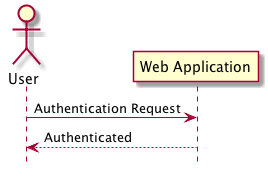

The diagram above was rendered by PlantUML. Its source (embedded in the PNG):
@startuml
hide footbox

actor User 
participant "Web Application"

User -> "Web Application" : Authentication Request
"Web Application" --> User : Authenticated

@enduml